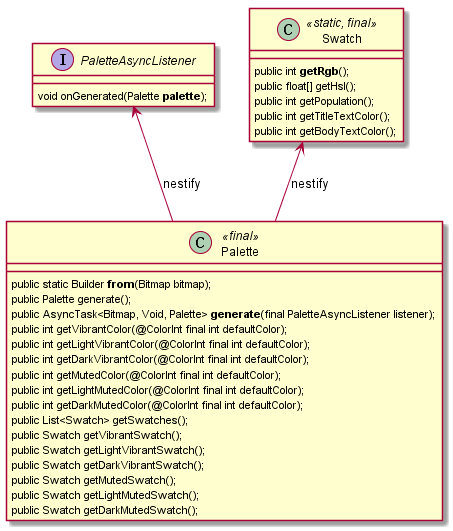

The diagram above was rendered by PlantUML. Its source (embedded in the PNG):
@startuml

interface PaletteAsyncListener {
    void onGenerated(Palette **palette**);
}

class Swatch<<static, final>> {
    public int **getRgb**();
    public float[] getHsl();
    public int getPopulation();
    public int getTitleTextColor();
    public int getBodyTextColor();
}

class Palette<<final>> {
    public static Builder **from**(Bitmap bitmap);
    public Palette generate();
    public AsyncTask<Bitmap, Void, Palette> **generate**(final PaletteAsyncListener listener);
    public int getVibrantColor(@ColorInt final int defaultColor);
    public int getLightVibrantColor(@ColorInt final int defaultColor);
    public int getDarkVibrantColor(@ColorInt final int defaultColor);
    public int getMutedColor(@ColorInt final int defaultColor);
    public int getLightMutedColor(@ColorInt final int defaultColor);
    public int getDarkMutedColor(@ColorInt final int defaultColor);
    public List<Swatch> getSwatches();
    public Swatch getVibrantSwatch();
    public Swatch getLightVibrantSwatch();
    public Swatch getDarkVibrantSwatch();
    public Swatch getMutedSwatch();
    public Swatch getLightMutedSwatch();
    public Swatch getDarkMutedSwatch();
}
PaletteAsyncListener <-- Palette : nestify
Swatch <-- Palette : nestify

@enduml